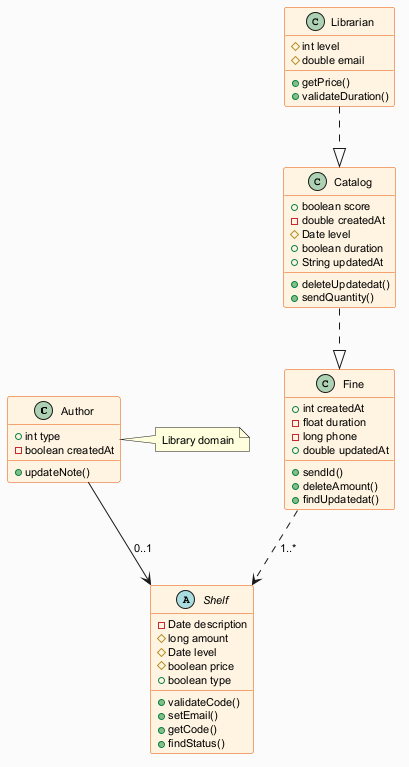

The diagram above was rendered by PlantUML. Its source (embedded in the PNG):
@startuml
skinparam backgroundColor #FAFAFA
skinparam classBackgroundColor #FFF3E0
skinparam classBorderColor #E65100
skinparam defaultFontSize 11
class Author {
  +int type
  -boolean createdAt
  +updateNote()
}
class Librarian {
  #int level
  #double email
  +getPrice()
  +validateDuration()
}
class Fine {
  +int createdAt
  -float duration
  -long phone
  +double updatedAt
  +sendId()
  +deleteAmount()
  +findUpdatedat()
}
class Catalog {
  +boolean score
  -double createdAt
  #Date level
  +boolean duration
  +String updatedAt
  +deleteUpdatedat()
  +sendQuantity()
}
abstract class Shelf {
  -Date description
  #long amount
  #Date level
  #boolean price
  +boolean type
  +validateCode()
  +setEmail()
  +getCode()
  +findStatus()
}
Catalog ..|> Fine
Librarian ..|> Catalog
Author --> Shelf : "0..1"
Fine ..> Shelf : "1..*"
note right of Author : Library domain
@enduml